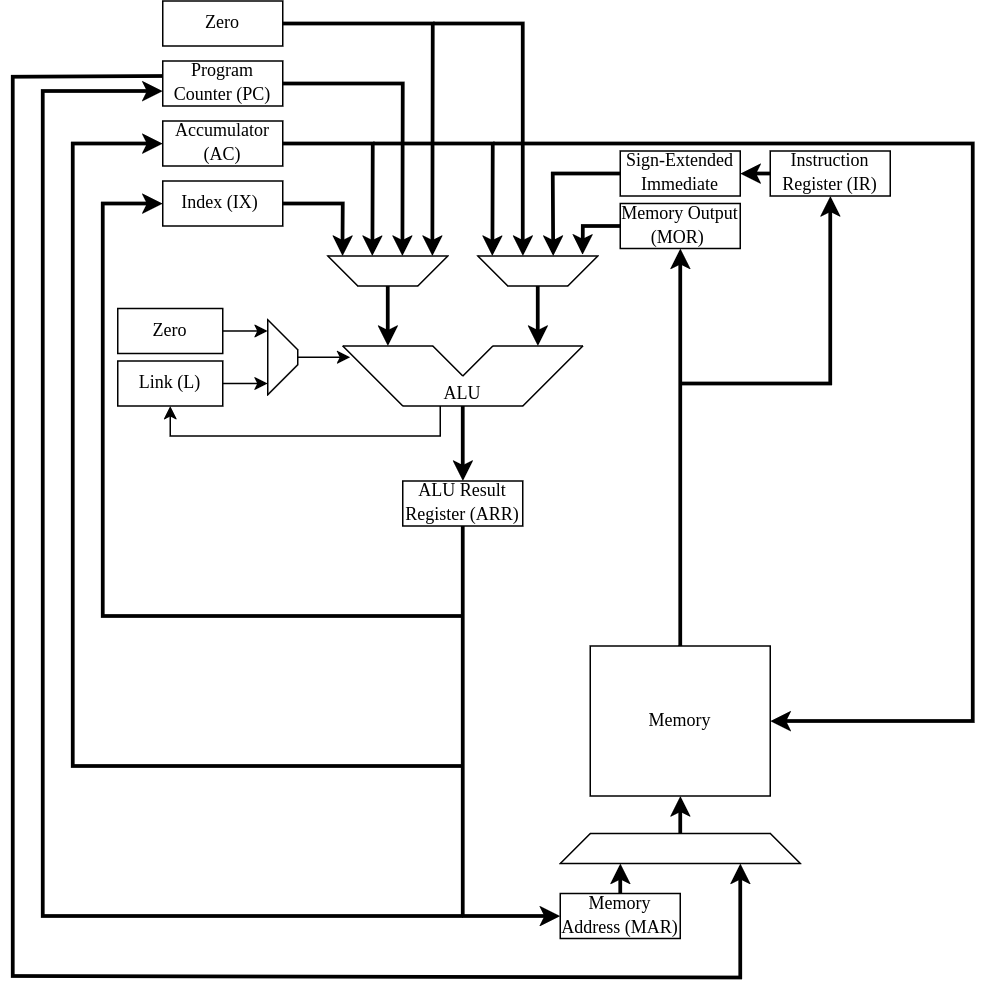

The diagram above was exported from draw.io. Its source (the exported page's mxGraphModel, read from the mxfile embedded in the PNG):
<mxGraphModel dx="1256" dy="889" grid="1" gridSize="5" guides="1" tooltips="1" connect="1" arrows="1" fold="1" page="1" pageScale="1" pageWidth="850" pageHeight="1100" math="0" shadow="0">
  <root>
    <mxCell id="0" />
    <mxCell id="1" parent="0" />
    <mxCell id="fLjGrOXiVKw9gWj2j_4K-3" edge="1" parent="1" style="endArrow=none;html=1;rounded=0;" value="">
      <mxGeometry height="50" relative="1" width="50" as="geometry">
        <mxPoint x="300" y="420" as="sourcePoint" />
        <mxPoint x="380" y="420" as="targetPoint" />
      </mxGeometry>
    </mxCell>
    <mxCell id="fLjGrOXiVKw9gWj2j_4K-4" edge="1" parent="1" style="endArrow=none;html=1;rounded=0;" value="">
      <mxGeometry height="50" relative="1" width="50" as="geometry">
        <mxPoint x="380" y="420" as="sourcePoint" />
        <mxPoint x="420" y="380" as="targetPoint" />
      </mxGeometry>
    </mxCell>
    <mxCell id="fLjGrOXiVKw9gWj2j_4K-5" edge="1" parent="1" style="endArrow=none;html=1;rounded=0;" value="">
      <mxGeometry height="50" relative="1" width="50" as="geometry">
        <mxPoint x="300" y="420" as="sourcePoint" />
        <mxPoint x="260" y="380" as="targetPoint" />
      </mxGeometry>
    </mxCell>
    <mxCell id="fLjGrOXiVKw9gWj2j_4K-6" edge="1" parent="1" style="endArrow=none;html=1;rounded=0;" value="">
      <mxGeometry height="50" relative="1" width="50" as="geometry">
        <mxPoint x="260" y="380" as="sourcePoint" />
        <mxPoint x="320" y="380" as="targetPoint" />
      </mxGeometry>
    </mxCell>
    <mxCell id="fLjGrOXiVKw9gWj2j_4K-7" edge="1" parent="1" style="endArrow=none;html=1;rounded=0;" value="">
      <mxGeometry height="50" relative="1" width="50" as="geometry">
        <mxPoint x="360" y="380" as="sourcePoint" />
        <mxPoint x="420" y="380" as="targetPoint" />
      </mxGeometry>
    </mxCell>
    <mxCell id="fLjGrOXiVKw9gWj2j_4K-8" edge="1" parent="1" style="endArrow=none;html=1;rounded=0;" value="">
      <mxGeometry height="50" relative="1" width="50" as="geometry">
        <mxPoint x="320" y="380" as="sourcePoint" />
        <mxPoint x="340" y="400" as="targetPoint" />
      </mxGeometry>
    </mxCell>
    <mxCell id="fLjGrOXiVKw9gWj2j_4K-9" edge="1" parent="1" style="endArrow=none;html=1;rounded=0;" value="">
      <mxGeometry height="50" relative="1" width="50" as="geometry">
        <mxPoint x="340" y="400" as="sourcePoint" />
        <mxPoint x="360" y="380" as="targetPoint" />
      </mxGeometry>
    </mxCell>
    <mxCell id="fLjGrOXiVKw9gWj2j_4K-10" parent="1" style="text;html=1;whiteSpace=wrap;strokeColor=none;fillColor=none;align=center;verticalAlign=middle;rounded=0;" value="&lt;br&gt;&lt;div&gt;&lt;font face=&quot;Times New Roman&quot;&gt;ALU&lt;/font&gt;&lt;/div&gt;" vertex="1">
      <mxGeometry height="30" width="60" x="310" y="390" as="geometry" />
    </mxCell>
    <mxCell id="fLjGrOXiVKw9gWj2j_4K-13" edge="1" parent="1" style="endArrow=classic;html=1;rounded=0;strokeWidth=2.5;" value="">
      <mxGeometry height="50" relative="1" width="50" as="geometry">
        <mxPoint x="390" y="340" as="sourcePoint" />
        <mxPoint x="390" y="380" as="targetPoint" />
      </mxGeometry>
    </mxCell>
    <mxCell id="fLjGrOXiVKw9gWj2j_4K-14" edge="1" parent="1" style="endArrow=classic;html=1;rounded=0;strokeWidth=2.5;" value="">
      <mxGeometry height="50" relative="1" width="50" as="geometry">
        <mxPoint x="290" y="340" as="sourcePoint" />
        <mxPoint x="290" y="380" as="targetPoint" />
      </mxGeometry>
    </mxCell>
    <mxCell id="fLjGrOXiVKw9gWj2j_4K-15" parent="1" style="shape=trapezoid;perimeter=trapezoidPerimeter;whiteSpace=wrap;html=1;fixedSize=1;rotation=-180;" value="" vertex="1">
      <mxGeometry height="20" width="80" x="350" y="320" as="geometry" />
    </mxCell>
    <mxCell id="fLjGrOXiVKw9gWj2j_4K-16" parent="1" style="shape=trapezoid;perimeter=trapezoidPerimeter;whiteSpace=wrap;html=1;fixedSize=1;rotation=-180;" value="" vertex="1">
      <mxGeometry height="20" width="80" x="250" y="320" as="geometry" />
    </mxCell>
    <mxCell id="fLjGrOXiVKw9gWj2j_4K-17" parent="1" style="rounded=0;whiteSpace=wrap;html=1;" value="&lt;font face=&quot;Times New Roman&quot;&gt;Program Counter (PC)&lt;/font&gt;" vertex="1">
      <mxGeometry height="30" width="80" x="140" y="190" as="geometry" />
    </mxCell>
    <mxCell id="fLjGrOXiVKw9gWj2j_4K-18" parent="1" style="rounded=0;whiteSpace=wrap;html=1;" value="&lt;font face=&quot;Times New Roman&quot;&gt;Index (IX)&lt;/font&gt;&amp;nbsp;" vertex="1">
      <mxGeometry height="30" width="80" x="140" y="270" as="geometry" />
    </mxCell>
    <mxCell id="fLjGrOXiVKw9gWj2j_4K-19" parent="1" style="rounded=0;whiteSpace=wrap;html=1;" value="&lt;font face=&quot;Times New Roman&quot;&gt;Sign-Extended Immediate&lt;/font&gt;" vertex="1">
      <mxGeometry height="30" width="80" x="445" y="250" as="geometry" />
    </mxCell>
    <mxCell id="fLjGrOXiVKw9gWj2j_4K-20" parent="1" style="rounded=0;whiteSpace=wrap;html=1;" value="&lt;font face=&quot;Times New Roman&quot;&gt;Accumulator (AC)&lt;/font&gt;" vertex="1">
      <mxGeometry height="30" width="80" x="140" y="230" as="geometry" />
    </mxCell>
    <mxCell id="fLjGrOXiVKw9gWj2j_4K-23" parent="1" style="rounded=0;whiteSpace=wrap;html=1;" value="&lt;font face=&quot;Times New Roman&quot;&gt;Zero&lt;/font&gt;" vertex="1">
      <mxGeometry height="30" width="80" x="140" y="150" as="geometry" />
    </mxCell>
    <mxCell id="fLjGrOXiVKw9gWj2j_4K-24" edge="1" parent="1" source="fLjGrOXiVKw9gWj2j_4K-18" style="endArrow=classic;html=1;rounded=0;exitX=1;exitY=0.5;exitDx=0;exitDy=0;strokeWidth=2.5;" value="">
      <mxGeometry height="50" relative="1" width="50" as="geometry">
        <Array as="points">
          <mxPoint x="260" y="285" />
        </Array>
        <mxPoint x="220" y="285" as="sourcePoint" />
        <mxPoint x="259.76" y="320" as="targetPoint" />
      </mxGeometry>
    </mxCell>
    <mxCell id="fLjGrOXiVKw9gWj2j_4K-26" edge="1" parent="1" source="fLjGrOXiVKw9gWj2j_4K-20" style="endArrow=classic;html=1;rounded=0;exitX=1;exitY=0.5;exitDx=0;exitDy=0;strokeWidth=2.5;" value="">
      <mxGeometry height="50" relative="1" width="50" as="geometry">
        <Array as="points">
          <mxPoint x="280" y="245" />
        </Array>
        <mxPoint x="279.76" y="300" as="sourcePoint" />
        <mxPoint x="279.76" y="320" as="targetPoint" />
      </mxGeometry>
    </mxCell>
    <mxCell id="fLjGrOXiVKw9gWj2j_4K-27" edge="1" parent="1" source="fLjGrOXiVKw9gWj2j_4K-17" style="endArrow=classic;html=1;rounded=0;exitX=1;exitY=0.5;exitDx=0;exitDy=0;strokeWidth=2.5;" value="">
      <mxGeometry height="50" relative="1" width="50" as="geometry">
        <Array as="points">
          <mxPoint x="300" y="205" />
        </Array>
        <mxPoint x="299.76" y="300" as="sourcePoint" />
        <mxPoint x="299.76" y="320" as="targetPoint" />
      </mxGeometry>
    </mxCell>
    <mxCell id="fLjGrOXiVKw9gWj2j_4K-28" edge="1" parent="1" source="fLjGrOXiVKw9gWj2j_4K-23" style="endArrow=classic;html=1;rounded=0;exitX=1;exitY=0.5;exitDx=0;exitDy=0;strokeWidth=2.5;" value="">
      <mxGeometry height="50" relative="1" width="50" as="geometry">
        <Array as="points">
          <mxPoint x="320" y="165" />
        </Array>
        <mxPoint x="319.76" y="300" as="sourcePoint" />
        <mxPoint x="319.76" y="320" as="targetPoint" />
      </mxGeometry>
    </mxCell>
    <mxCell id="fLjGrOXiVKw9gWj2j_4K-29" parent="1" style="rounded=0;whiteSpace=wrap;html=1;" value="&lt;font face=&quot;Times New Roman&quot;&gt;Memory Output (MOR)&amp;nbsp;&lt;/font&gt;" vertex="1">
      <mxGeometry height="30" width="80" x="445" y="285" as="geometry" />
    </mxCell>
    <mxCell id="fLjGrOXiVKw9gWj2j_4K-31" edge="1" parent="1" style="endArrow=classic;html=1;rounded=0;strokeWidth=2.5;" value="">
      <mxGeometry height="50" relative="1" width="50" as="geometry">
        <Array as="points">
          <mxPoint x="380" y="165" />
          <mxPoint x="380" y="315" />
          <mxPoint x="380" y="310" />
        </Array>
        <mxPoint x="320" y="165" as="sourcePoint" />
        <mxPoint x="380" y="320" as="targetPoint" />
      </mxGeometry>
    </mxCell>
    <mxCell id="fLjGrOXiVKw9gWj2j_4K-35" edge="1" parent="1" source="fLjGrOXiVKw9gWj2j_4K-19" style="endArrow=classic;html=1;rounded=0;exitX=0;exitY=0.5;exitDx=0;exitDy=0;strokeWidth=2.5;entryX=0.371;entryY=1.092;entryDx=0;entryDy=0;entryPerimeter=0;" value="">
      <mxGeometry height="50" relative="1" width="50" as="geometry">
        <Array as="points">
          <mxPoint x="400" y="265" />
        </Array>
        <mxPoint x="450" y="241.84" as="sourcePoint" />
        <mxPoint x="400.32000000000005" y="320" as="targetPoint" />
      </mxGeometry>
    </mxCell>
    <mxCell id="fLjGrOXiVKw9gWj2j_4K-36" parent="1" style="rounded=0;whiteSpace=wrap;html=1;" value="&lt;div&gt;&lt;font face=&quot;Times New Roman&quot;&gt;Memory&lt;/font&gt;&lt;/div&gt;" vertex="1">
      <mxGeometry height="100" width="120" x="425" y="580" as="geometry" />
    </mxCell>
    <mxCell id="fLjGrOXiVKw9gWj2j_4K-37" parent="1" style="rounded=0;whiteSpace=wrap;html=1;" value="" vertex="1">
      <mxGeometry width="30" x="525" y="430" as="geometry" />
    </mxCell>
    <mxCell id="fLjGrOXiVKw9gWj2j_4K-43" edge="1" parent="1" source="fLjGrOXiVKw9gWj2j_4K-58" style="endArrow=none;html=1;rounded=0;strokeWidth=2.5;exitX=0.5;exitY=1;exitDx=0;exitDy=0;" value="">
      <mxGeometry height="50" relative="1" width="50" as="geometry">
        <mxPoint x="340" y="517.5" as="sourcePoint" />
        <mxPoint x="340" y="760" as="targetPoint" />
      </mxGeometry>
    </mxCell>
    <mxCell id="fLjGrOXiVKw9gWj2j_4K-46" edge="1" parent="1" style="endArrow=classic;html=1;rounded=0;strokeWidth=2.5;entryX=0.5;entryY=1;entryDx=0;entryDy=0;" target="fLjGrOXiVKw9gWj2j_4K-47" value="">
      <mxGeometry height="50" relative="1" width="50" as="geometry">
        <Array as="points">
          <mxPoint x="585" y="405" />
        </Array>
        <mxPoint x="485" y="405" as="sourcePoint" />
        <mxPoint x="585" y="295" as="targetPoint" />
      </mxGeometry>
    </mxCell>
    <mxCell id="fLjGrOXiVKw9gWj2j_4K-47" parent="1" style="rounded=0;whiteSpace=wrap;html=1;" value="&lt;font face=&quot;Times New Roman&quot;&gt;Instruction Register (IR)&lt;/font&gt;" vertex="1">
      <mxGeometry height="30" width="80" x="545" y="250" as="geometry" />
    </mxCell>
    <mxCell id="fLjGrOXiVKw9gWj2j_4K-48" edge="1" parent="1" source="fLjGrOXiVKw9gWj2j_4K-36" style="endArrow=classic;html=1;rounded=0;strokeWidth=2.5;entryX=0.5;entryY=1;entryDx=0;entryDy=0;exitX=0.5;exitY=0;exitDx=0;exitDy=0;" target="fLjGrOXiVKw9gWj2j_4K-29" value="">
      <mxGeometry height="50" relative="1" width="50" as="geometry">
        <Array as="points">
          <mxPoint x="485" y="405" />
        </Array>
        <mxPoint x="585" y="400" as="sourcePoint" />
        <mxPoint x="545" y="497.5" as="targetPoint" />
      </mxGeometry>
    </mxCell>
    <mxCell id="fLjGrOXiVKw9gWj2j_4K-49" edge="1" parent="1" source="fLjGrOXiVKw9gWj2j_4K-47" style="endArrow=classic;html=1;rounded=0;exitX=0;exitY=0.5;exitDx=0;exitDy=0;entryX=1;entryY=0.5;entryDx=0;entryDy=0;strokeWidth=2.5;" target="fLjGrOXiVKw9gWj2j_4K-19" value="">
      <mxGeometry height="50" relative="1" width="50" as="geometry">
        <mxPoint x="605.14" y="425" as="sourcePoint" />
        <mxPoint x="605" y="345" as="targetPoint" />
      </mxGeometry>
    </mxCell>
    <mxCell id="fLjGrOXiVKw9gWj2j_4K-53" parent="1" style="shape=trapezoid;perimeter=trapezoidPerimeter;whiteSpace=wrap;html=1;fixedSize=1;rotation=0;" value="" vertex="1">
      <mxGeometry height="20" width="160" x="405" y="705" as="geometry" />
    </mxCell>
    <mxCell id="fLjGrOXiVKw9gWj2j_4K-54" parent="1" style="rounded=0;whiteSpace=wrap;html=1;" value="&lt;font face=&quot;Times New Roman&quot;&gt;Memory Address (MAR)&lt;/font&gt;" vertex="1">
      <mxGeometry height="30" width="80" x="405" y="745" as="geometry" />
    </mxCell>
    <mxCell id="fLjGrOXiVKw9gWj2j_4K-55" edge="1" parent="1" source="fLjGrOXiVKw9gWj2j_4K-53" style="endArrow=classic;html=1;rounded=0;exitX=0.5;exitY=0;exitDx=0;exitDy=0;strokeWidth=2.5;" target="fLjGrOXiVKw9gWj2j_4K-36" value="">
      <mxGeometry height="50" relative="1" width="50" as="geometry">
        <mxPoint x="470" y="584.5" as="sourcePoint" />
        <mxPoint x="470" y="567.5" as="targetPoint" />
      </mxGeometry>
    </mxCell>
    <mxCell id="fLjGrOXiVKw9gWj2j_4K-56" edge="1" parent="1" source="fLjGrOXiVKw9gWj2j_4K-54" style="endArrow=classic;html=1;rounded=0;exitX=0.5;exitY=0;exitDx=0;exitDy=0;entryX=0.25;entryY=1;entryDx=0;entryDy=0;strokeWidth=2.5;" target="fLjGrOXiVKw9gWj2j_4K-53" value="">
      <mxGeometry height="50" relative="1" width="50" as="geometry">
        <mxPoint x="495" y="719.5" as="sourcePoint" />
        <mxPoint x="495" y="702.5" as="targetPoint" />
      </mxGeometry>
    </mxCell>
    <mxCell id="fLjGrOXiVKw9gWj2j_4K-58" parent="1" style="rounded=0;whiteSpace=wrap;html=1;" value="&lt;font face=&quot;Times New Roman&quot;&gt;ALU Result Register (ARR)&lt;/font&gt;" vertex="1">
      <mxGeometry height="30" width="80" x="300" y="470" as="geometry" />
    </mxCell>
    <mxCell id="fLjGrOXiVKw9gWj2j_4K-59" edge="1" parent="1" style="endArrow=classic;html=1;rounded=0;entryX=0;entryY=0.5;entryDx=0;entryDy=0;strokeWidth=2.5;" target="fLjGrOXiVKw9gWj2j_4K-54" value="">
      <mxGeometry height="50" relative="1" width="50" as="geometry">
        <mxPoint x="340" y="760" as="sourcePoint" />
        <mxPoint x="560" y="756.25" as="targetPoint" />
      </mxGeometry>
    </mxCell>
    <mxCell id="fLjGrOXiVKw9gWj2j_4K-60" edge="1" parent="1" style="endArrow=classic;html=1;rounded=0;strokeWidth=2.5;" value="">
      <mxGeometry height="50" relative="1" width="50" as="geometry">
        <Array as="points">
          <mxPoint x="60" y="760" />
          <mxPoint x="60" y="210" />
        </Array>
        <mxPoint x="340" y="760" as="sourcePoint" />
        <mxPoint x="140" y="210" as="targetPoint" />
      </mxGeometry>
    </mxCell>
    <mxCell id="fLjGrOXiVKw9gWj2j_4K-62" edge="1" parent="1" style="endArrow=classic;html=1;rounded=0;entryX=0;entryY=0.5;entryDx=0;entryDy=0;strokeWidth=2.5;" target="fLjGrOXiVKw9gWj2j_4K-20" value="">
      <mxGeometry height="50" relative="1" width="50" as="geometry">
        <Array as="points">
          <mxPoint x="80" y="660" />
          <mxPoint x="80" y="245" />
        </Array>
        <mxPoint x="340" y="660" as="sourcePoint" />
        <mxPoint x="550" y="515" as="targetPoint" />
      </mxGeometry>
    </mxCell>
    <mxCell id="fLjGrOXiVKw9gWj2j_4K-63" edge="1" parent="1" style="endArrow=classic;html=1;rounded=0;strokeWidth=2.5;entryX=0.75;entryY=1;entryDx=0;entryDy=0;exitX=0;exitY=0.25;exitDx=0;exitDy=0;" target="fLjGrOXiVKw9gWj2j_4K-53" value="">
      <mxGeometry height="50" relative="1" width="50" as="geometry">
        <Array as="points">
          <mxPoint x="40" y="200.5" />
          <mxPoint x="40" y="800" />
          <mxPoint x="525" y="801" />
        </Array>
        <mxPoint x="140" y="200" as="sourcePoint" />
        <mxPoint x="625" y="725" as="targetPoint" />
      </mxGeometry>
    </mxCell>
    <mxCell id="7ywxpVKnheh9C6yltgPn-1" edge="1" parent="1" source="7ywxpVKnheh9C6yltgPn-12" style="endArrow=classic;html=1;rounded=0;exitX=0.5;exitY=0;exitDx=0;exitDy=0;" value="">
      <mxGeometry height="50" relative="1" width="50" as="geometry">
        <mxPoint x="435" y="397.5" as="sourcePoint" />
        <mxPoint x="265" y="387.5" as="targetPoint" />
      </mxGeometry>
    </mxCell>
    <mxCell id="NsD8QG3yg0-YQaTf4Xhm-2" edge="1" parent="1" source="7ywxpVKnheh9C6yltgPn-2" style="edgeStyle=orthogonalEdgeStyle;rounded=0;orthogonalLoop=1;jettySize=auto;html=1;exitX=1;exitY=0.5;exitDx=0;exitDy=0;">
      <mxGeometry relative="1" as="geometry">
        <mxPoint x="210" y="404.98387096774195" as="targetPoint" />
      </mxGeometry>
    </mxCell>
    <mxCell id="7ywxpVKnheh9C6yltgPn-2" parent="1" style="rounded=0;whiteSpace=wrap;html=1;" value="&lt;font face=&quot;Times New Roman&quot;&gt;Link (L)&lt;/font&gt;" vertex="1">
      <mxGeometry height="30" width="70" x="110" y="390" as="geometry" />
    </mxCell>
    <mxCell id="7ywxpVKnheh9C6yltgPn-11" edge="1" parent="1" style="endArrow=classic;html=1;rounded=0;strokeWidth=2.5;entryX=0;entryY=0.5;entryDx=0;entryDy=0;" target="fLjGrOXiVKw9gWj2j_4K-18" value="">
      <mxGeometry height="50" relative="1" width="50" as="geometry">
        <Array as="points">
          <mxPoint x="100" y="560" />
          <mxPoint x="100" y="285" />
        </Array>
        <mxPoint x="340" y="560" as="sourcePoint" />
        <mxPoint x="290" y="385" as="targetPoint" />
      </mxGeometry>
    </mxCell>
    <mxCell id="7ywxpVKnheh9C6yltgPn-12" parent="1" style="shape=trapezoid;perimeter=trapezoidPerimeter;whiteSpace=wrap;html=1;fixedSize=1;rotation=90;" value="" vertex="1">
      <mxGeometry height="20" width="50" x="195" y="377.5" as="geometry" />
    </mxCell>
    <mxCell id="NsD8QG3yg0-YQaTf4Xhm-1" edge="1" parent="1" source="7ywxpVKnheh9C6yltgPn-15" style="edgeStyle=orthogonalEdgeStyle;rounded=0;orthogonalLoop=1;jettySize=auto;html=1;exitX=1;exitY=0.5;exitDx=0;exitDy=0;">
      <mxGeometry relative="1" as="geometry">
        <mxPoint x="210" y="369.98387096774195" as="targetPoint" />
      </mxGeometry>
    </mxCell>
    <mxCell id="7ywxpVKnheh9C6yltgPn-15" parent="1" style="rounded=0;whiteSpace=wrap;html=1;" value="&lt;div&gt;&lt;font face=&quot;Times New Roman&quot;&gt;Zero&lt;/font&gt;&lt;/div&gt;" vertex="1">
      <mxGeometry height="30" width="70" x="110" y="355" as="geometry" />
    </mxCell>
    <mxCell id="NsD8QG3yg0-YQaTf4Xhm-3" edge="1" parent="1" style="endArrow=classic;html=1;rounded=0;strokeWidth=2.5;" value="">
      <mxGeometry height="50" relative="1" width="50" as="geometry">
        <Array as="points">
          <mxPoint x="360" y="245" />
        </Array>
        <mxPoint x="280" y="245" as="sourcePoint" />
        <mxPoint x="359.76" y="320" as="targetPoint" />
      </mxGeometry>
    </mxCell>
    <mxCell id="NsD8QG3yg0-YQaTf4Xhm-5" edge="1" parent="1" source="fLjGrOXiVKw9gWj2j_4K-10" style="endArrow=classic;html=1;rounded=0;entryX=0.5;entryY=1;entryDx=0;entryDy=0;exitX=0.25;exitY=1;exitDx=0;exitDy=0;" target="7ywxpVKnheh9C6yltgPn-2" value="">
      <mxGeometry height="50" relative="1" width="50" as="geometry">
        <Array as="points">
          <mxPoint x="325" y="440" />
          <mxPoint x="260" y="440" />
          <mxPoint x="145" y="440" />
        </Array>
        <mxPoint x="295" y="415" as="sourcePoint" />
        <mxPoint x="365" y="395" as="targetPoint" />
      </mxGeometry>
    </mxCell>
    <mxCell id="NsD8QG3yg0-YQaTf4Xhm-6" edge="1" parent="1" source="fLjGrOXiVKw9gWj2j_4K-10" style="endArrow=classic;html=1;rounded=0;strokeWidth=2.5;entryX=0.5;entryY=0;entryDx=0;entryDy=0;" target="fLjGrOXiVKw9gWj2j_4K-58" value="">
      <mxGeometry height="50" relative="1" width="50" as="geometry">
        <mxPoint x="390" y="355" as="sourcePoint" />
        <mxPoint x="390" y="395" as="targetPoint" />
      </mxGeometry>
    </mxCell>
    <mxCell id="NsD8QG3yg0-YQaTf4Xhm-8" edge="1" parent="1" style="endArrow=classic;html=1;rounded=0;strokeWidth=2.5;entryX=1;entryY=0.5;entryDx=0;entryDy=0;" target="fLjGrOXiVKw9gWj2j_4K-36" value="">
      <mxGeometry height="50" relative="1" width="50" as="geometry">
        <Array as="points">
          <mxPoint x="680" y="245" />
          <mxPoint x="680" y="630" />
        </Array>
        <mxPoint x="360" y="245" as="sourcePoint" />
        <mxPoint x="365" y="485" as="targetPoint" />
      </mxGeometry>
    </mxCell>
    <mxCell id="NsD8QG3yg0-YQaTf4Xhm-9" edge="1" parent="1" source="fLjGrOXiVKw9gWj2j_4K-29" style="endArrow=classic;html=1;rounded=0;exitX=0;exitY=0.5;exitDx=0;exitDy=0;strokeWidth=2.5;entryX=0.126;entryY=1.042;entryDx=0;entryDy=0;entryPerimeter=0;" target="fLjGrOXiVKw9gWj2j_4K-15" value="">
      <mxGeometry height="50" relative="1" width="50" as="geometry">
        <Array as="points">
          <mxPoint x="420" y="300" />
        </Array>
        <mxPoint x="485" y="290" as="sourcePoint" />
        <mxPoint x="440.32000000000005" y="345" as="targetPoint" />
      </mxGeometry>
    </mxCell>
  </root>
</mxGraphModel>